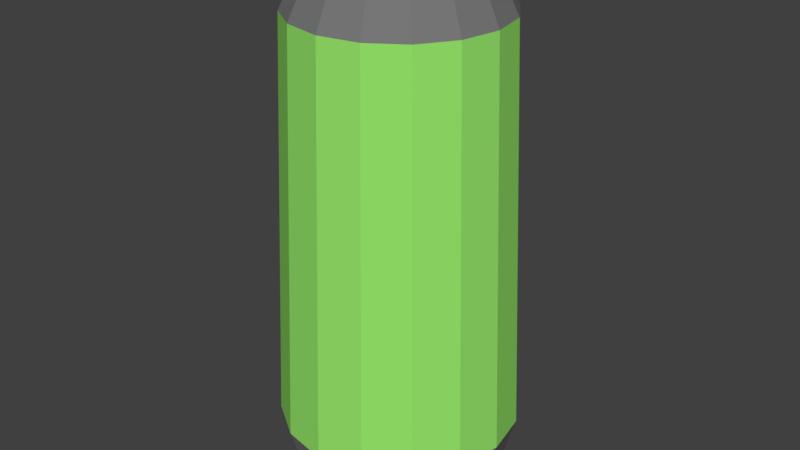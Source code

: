 # Source: cup.blend  (saved by Blender 2.79.0; exported with 4.5.12 LTS)
import bpy
from mathutils import Matrix  # noqa: F401  (used for matrix-valued properties, if any)

bpy.ops.wm.read_factory_settings(use_empty=True)
scene = bpy.context.scene
scene.name = 'Scene'

# ---- collections
col_collection_1 = bpy.data.collections.new('Collection 1'); scene.collection.children.link(col_collection_1)

# ---- materials (node trees are filled in below, after node groups)
mat_cup_1 = bpy.data.materials.new('cup_1')
mat_cup_1.alpha_threshold = 0.0
mat_cup_1.use_transparent_shadow = False
mat_cup_1.diffuse_color = (0.3098, 0.8, 0.1455, 1.0)
mat_cup_1.roughness = 0.5
mat_cup_2 = bpy.data.materials.new('cup_2')
mat_cup_2.alpha_threshold = 0.0
mat_cup_2.use_transparent_shadow = False
mat_cup_2.diffuse_color = (0.1845, 0.1845, 0.1845, 1.0)
mat_cup_2.roughness = 0.5

# ---- material node trees

# ---- world
world_world = bpy.data.worlds.new('World'); scene.world = world_world
world_world.color = (0.05088, 0.05088, 0.05088)
world_world.use_sun_shadow = False
world_world.sun_shadow_jitter_overblur = 0.0
world_world.cycles.sampling_method = 'MANUAL'

# ---- meshes
me_cylinder = bpy.data.meshes.new('Cylinder')
me_cylinder.from_pydata([(2.144e-09, -0.15, -0.05235), (4.071e-09, 0.1219, -0.04243), (0.02003, -0.15, -0.04836), (0.01624, 0.1219, -0.0392), (0.03702, -0.15, -0.03702), (0.03, 0.1219, -0.03), (0.04836, -0.15, -0.02003), (0.0392, 0.1219, -0.01624), (0.05235, -0.15, 8.581e-09), (0.04243, 0.1219, -3.845e-09), (0.04836, -0.15, 0.02003), (0.0392, 0.1219, 0.01624), (0.03702, -0.15, 0.03702), (0.03, 0.1219, 0.03), (0.02003, -0.15, 0.04836), (0.01624, 0.1219, 0.0392), (1.005e-08, -0.15, 0.05235), (1.048e-08, 0.1219, 0.04243), (-0.02003, -0.15, 0.04836), (-0.01624, 0.1219, 0.0392), (-0.03702, -0.15, 0.03702), (-0.03, 0.1219, 0.03), (-0.04836, -0.15, 0.02003), (-0.0392, 0.1219, 0.01624), (-0.05235, -0.15, 5.668e-09), (-0.04243, 0.1219, -6.206e-09), (-0.04836, -0.15, -0.02003), (-0.0392, 0.1219, -0.01624), (-0.03702, -0.15, -0.03702), (-0.03, 0.1219, -0.03), (-0.02003, -0.15, -0.04836), (-0.01624, 0.1219, -0.0392), (3.022e-09, 0.0986, -0.05373), (0.02056, 0.0986, -0.04964), (0.03799, 0.0986, -0.03799), (0.04964, 0.0986, -0.02056), (0.05373, 0.0986, -2.335e-09), (0.04964, 0.0986, 0.02056), (0.03799, 0.0986, 0.03799), (0.02056, 0.0986, 0.04964), (1.114e-08, 0.0986, 0.05373), (-0.02056, 0.0986, 0.04964), (-0.03799, 0.0986, 0.03799), (-0.04964, 0.0986, 0.02056), (-0.05373, 0.0986, -5.324e-09), (-0.04964, 0.0986, -0.02056), (-0.03799, 0.0986, -0.03799), (-0.02056, 0.0986, -0.04964), (0.03, 0.1219, -0.03), (0.0392, 0.1219, -0.01624), (0.03799, 0.0986, -0.03799), (0.04964, 0.0986, -0.02056), (5.516e-09, 0.1219, -0.02851), (0.01091, 0.1219, -0.02634), (0.02016, 0.1219, -0.02016), (0.02634, 0.1219, -0.01091), (0.02851, 0.1219, -4.331e-09), (0.02634, 0.1219, 0.01091), (0.02016, 0.1219, 0.02016), (0.01091, 0.1219, 0.02634), (9.821e-09, 0.1219, 0.02851), (-0.01091, 0.1219, 0.02634), (-0.02016, 0.1219, 0.02016), (-0.02634, 0.1219, 0.01091), (-0.02851, 0.1219, -5.917e-09), (-0.02634, 0.1219, -0.01091), (-0.02016, 0.1219, -0.02016), (-0.01091, 0.1219, -0.02634), (0.006458, 0.1312, -0.01559), (6.8e-09, 0.1312, -0.01687), (0.01193, 0.1312, -0.01193), (0.01559, 0.1312, -0.006458), (0.01687, 0.1312, -5.297e-09), (0.01559, 0.1312, 0.006458), (0.01193, 0.1312, 0.01193), (0.006458, 0.1312, 0.01559), (9.348e-09, 0.1312, 0.01687), (-0.006458, 0.1312, 0.01559), (-0.01193, 0.1312, 0.01193), (-0.01559, 0.1312, 0.006458), (-0.01687, 0.1312, -6.236e-09), (-0.01559, 0.1312, -0.006458), (-0.01193, 0.1312, -0.01193), (-0.006458, 0.1312, -0.01559), (0.02385, -0.1127, -0.05758), (0.04407, -0.1127, -0.04407), (0.05758, -0.1127, -0.02385), (0.06232, -0.1127, 7.251e-09), (0.05758, -0.1127, 0.02385), (0.04407, -0.1127, 0.04407), (0.02385, -0.1127, 0.05758), (1.101e-08, -0.1127, 0.06232), (-0.02385, -0.1127, 0.05758), (-0.04407, -0.1127, 0.04407), (-0.05758, -0.1127, 0.02385), (-0.06232, -0.1127, 3.784e-09), (-0.05758, -0.1127, -0.02385), (-0.04407, -0.1127, -0.04407), (-0.02385, -0.1127, -0.05758), (1.598e-09, -0.1127, -0.06232)], [(49, 48), (48, 50), (49, 51)], [(32, 1, 3, 33), (33, 3, 5, 34), (34, 5, 7, 35), (35, 7, 9, 36), (36, 9, 11, 37), (37, 11, 13, 38), (38, 13, 15, 39), (39, 15, 17, 40), (40, 17, 19, 41), (41, 19, 21, 42), (42, 21, 23, 43), (43, 23, 25, 44), (44, 25, 27, 45), (45, 27, 29, 46), (3, 1, 31, 29, 27, 25, 23, 21, 19, 17, 15, 13, 11, 9, 7, 5), (46, 29, 31, 47), (47, 31, 1, 32), (0, 2, 4, 6, 8, 10, 12, 14, 16, 18, 20, 22, 24, 26, 28, 30), (98, 47, 32, 99), (97, 46, 47, 98), (96, 45, 46, 97), (95, 44, 45, 96), (94, 43, 44, 95), (93, 42, 43, 94), (92, 41, 42, 93), (91, 40, 41, 92), (90, 39, 40, 91), (89, 38, 39, 90), (88, 37, 38, 89), (87, 36, 37, 88), (86, 35, 36, 87), (85, 34, 35, 86), (84, 33, 34, 85), (99, 32, 33, 84), (53, 54, 55, 56, 57, 58, 59, 60, 61, 62, 63, 64, 65, 66, 67, 52), (68, 69, 83, 82, 81, 80, 79, 78, 77, 76, 75, 74, 73, 72, 71, 70), (58, 57, 73, 74), (66, 65, 81, 82), (59, 58, 74, 75), (67, 66, 82, 83), (60, 59, 75, 76), (53, 52, 69, 68), (52, 67, 83, 69), (61, 60, 76, 77), (54, 53, 68, 70), (62, 61, 77, 78), (55, 54, 70, 71), (63, 62, 78, 79), (56, 55, 71, 72), (64, 63, 79, 80), (57, 56, 72, 73), (65, 64, 80, 81), (0, 99, 84, 2), (2, 84, 85, 4), (4, 85, 86, 6), (6, 86, 87, 8), (8, 87, 88, 10), (10, 88, 89, 12), (12, 89, 90, 14), (14, 90, 91, 16), (16, 91, 92, 18), (18, 92, 93, 20), (20, 93, 94, 22), (22, 94, 95, 24), (24, 95, 96, 26), (26, 96, 97, 28), (28, 97, 98, 30), (30, 98, 99, 0)])
me_cylinder.polygons.foreach_set('material_index', [1, 1, 1, 1, 1, 1, 1, 1, 1, 1, 1, 1, 1, 1, 1, 1, 1, 1, 0, 0, 0, 0, 0, 0, 0, 0, 0, 0, 0, 0, 0, 0, 0, 0, 0, 1, 1, 1, 1, 1, 1, 1, 1, 1, 1, 1, 1, 1, 1, 1, 1, 1, 1, 1, 1, 1, 1, 1, 1, 1, 1, 1, 1, 1, 1, 1, 1, 1])
me_cylinder.materials.append(mat_cup_1)
me_cylinder.materials.append(mat_cup_2)
me_cylinder.use_remesh_preserve_volume = False
me_cylinder.use_remesh_preserve_attributes = False
me_cylinder.use_mirror_vertex_groups = False
me_cylinder.update()

# ---- objects
ob_cylinder = bpy.data.objects.new('Cylinder', me_cylinder)

# ---- transforms, parenting, visibility, modifiers, constraints
ob_cylinder.location = (0.0, 0.0, 0.15)
ob_cylinder.rotation_euler = (1.571, 0.0, 0.0)
ob_cylinder.lineart.crease_threshold = 0.0

# ---- collection membership
col_collection_1.objects.link(ob_cylinder)

# ---- scene / render settings (as saved in the file)
scene.frame_start = 1; scene.frame_end = 250; scene.frame_set(1)
scene.render.engine = 'BLENDER_EEVEE_NEXT'
scene.render.resolution_percentage = 50
scene.render.dither_intensity = 0.0
scene.cycles.use_denoising = False
scene.cycles.samples = 128
scene.cycles.sampling_pattern = 'TABULATED_SOBOL'
scene.cycles.use_adaptive_sampling = False
scene.cycles.use_light_tree = False
scene.cycles.blur_glossy = 0.0
scene.cycles.sample_clamp_indirect = 0.0
scene.view_settings.view_transform = 'Standard'
bpy.context.view_layer.update()

# ---- added for rendering (the .blend has no active camera and no usable light): camera, sun
cam_auto = bpy.data.cameras.new('AutoCamera')
cam_auto.lens = 50.0
cam_auto.sensor_width = 36.0
cam_auto.clip_end = 1000.0
ob_auto_camera = bpy.data.objects.new('AutoCamera', cam_auto)
scene.collection.objects.link(ob_auto_camera)
ob_auto_camera.location = (0.30706, -0.368472, 0.386243)
ob_auto_camera.rotation_euler = (1.09748, -7.21219e-08, 0.694738)
scene.camera = ob_auto_camera
light_auto_sun = bpy.data.lights.new('AutoSun', 'SUN')
light_auto_sun.energy = 3.0
light_auto_sun.angle = 0.0523599
ob_auto_sun = bpy.data.objects.new('AutoSun', light_auto_sun)
scene.collection.objects.link(ob_auto_sun)
ob_auto_sun.rotation_euler = (0.872665, 0.174533, 0.523599)
bpy.context.view_layer.update()
